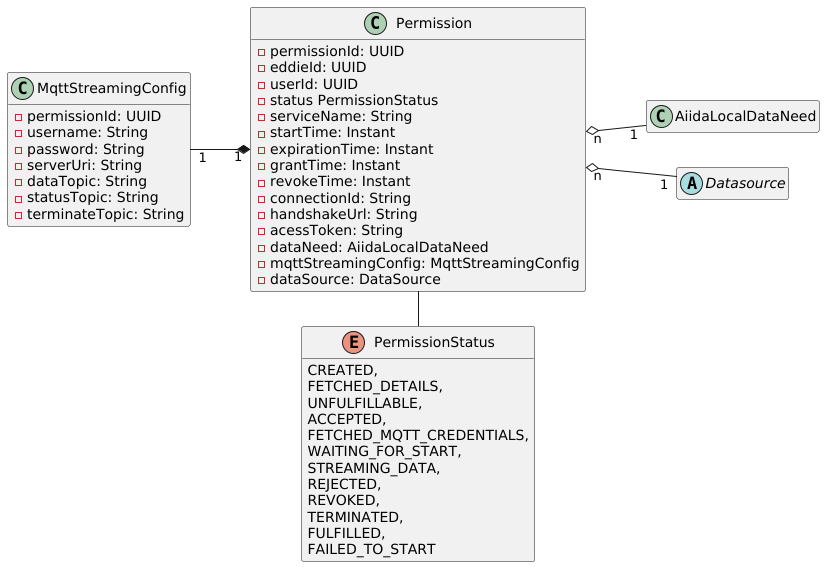

The diagram above was rendered by PlantUML. Its source (embedded in the PNG):
@startuml
'https://plantuml.com/class-diagram

hide empty members
left to right direction

class Permission {
    - permissionId: UUID
    - eddieId: UUID
    - userId: UUID
    - status PermissionStatus
    - serviceName: String
    - startTime: Instant
    - expirationTime: Instant
    - grantTime: Instant
    - revokeTime: Instant
    - connectionId: String
    - handshakeUrl: String
    - acessToken: String
    - dataNeed: AiidaLocalDataNeed
    - mqttStreamingConfig: MqttStreamingConfig
    - dataSource: DataSource
}

class AiidaLocalDataNeed {
}

abstract class Datasource {}

class MqttStreamingConfig {
    - permissionId: UUID
    - username: String
    - password: String
    - serverUri: String
    - dataTopic: String
    - statusTopic: String
    - terminateTopic: String
}

enum PermissionStatus {
    CREATED,
    FETCHED_DETAILS,
    UNFULFILLABLE,
    ACCEPTED,
    FETCHED_MQTT_CREDENTIALS,
    WAITING_FOR_START,
    STREAMING_DATA,
    REJECTED,
    REVOKED,
    TERMINATED,
    FULFILLED,
    FAILED_TO_START
}

Permission "n" o-- "1" AiidaLocalDataNeed
Permission - PermissionStatus
Permission "1" *-up- "1" MqttStreamingConfig
Permission "n" o-- "1" Datasource

@enduml